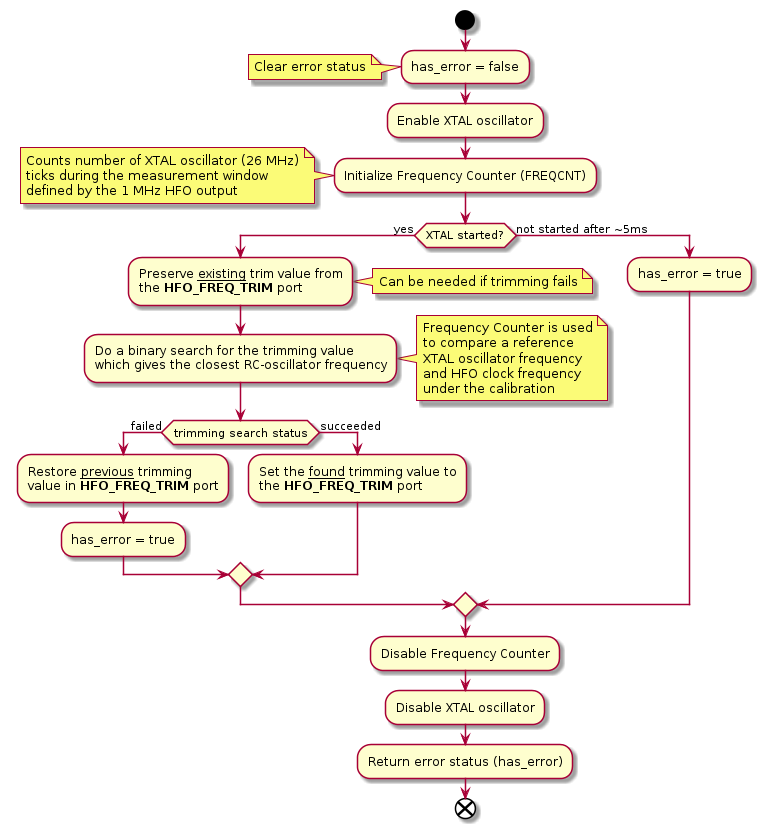

The diagram above was rendered by PlantUML. Its source (embedded in the PNG):
@startuml

    start

    :has_error = false;
    note left: Clear error status

    :Enable XTAL oscillator;

    :Initialize Frequency Counter (FREQCNT);

    note left
        Counts number of XTAL oscillator (26 MHz)
        ticks during the measurement window
        defined by the 1 MHz HFO output
    endnote

    if (XTAL started?) then (yes)

        :Preserve __existing__ trim value from
        the **HFO_FREQ_TRIM** port;
        note right: Can be needed if trimming fails

        :Do a binary search for the trimming value
        which gives the closest RC-oscillator frequency;

        note right
            Frequency Counter is used
            to compare a reference
            XTAL oscillator frequency
            and HFO clock frequency
            under the calibration
        endnote

        if (trimming search status) then (failed)
            :Restore __previous__ trimming
            value in **HFO_FREQ_TRIM** port;
            :has_error = true;
        else (succeeded)
            :Set the __found__ trimming value to
            the **HFO_FREQ_TRIM** port;
        endif

    else (not started after ~5ms)
        :has_error = true;
    endif

    :Disable Frequency Counter;
    :Disable XTAL oscillator;
    :Return error status (has_error);

    end

@enduml